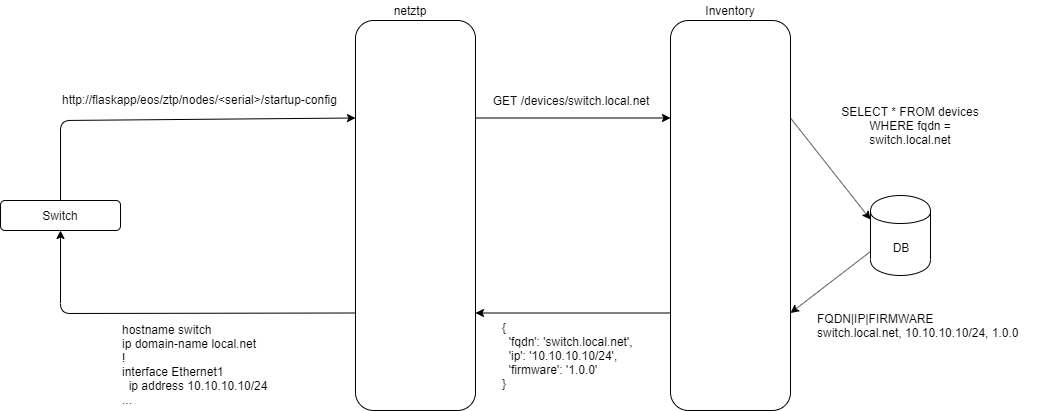

The diagram above was exported from draw.io. Its source (the exported page's mxGraphModel, read from the mxfile embedded in the PNG):
<mxGraphModel dx="1408" dy="748" grid="1" gridSize="10" guides="1" tooltips="1" connect="1" arrows="1" fold="1" page="1" pageScale="1" pageWidth="850" pageHeight="1100" math="0" shadow="0">
  <root>
    <mxCell id="0" />
    <mxCell id="1" parent="0" />
    <mxCell id="A5_hBUT_BzZ8lNrafJbu-1" value="DB" style="shape=cylinder;whiteSpace=wrap;html=1;boundedLbl=1;backgroundOutline=1;" vertex="1" parent="1">
      <mxGeometry x="910" y="485" width="60" height="80" as="geometry" />
    </mxCell>
    <mxCell id="A5_hBUT_BzZ8lNrafJbu-3" value="" style="rounded=1;whiteSpace=wrap;html=1;" vertex="1" parent="1">
      <mxGeometry x="395" y="310" width="120" height="390" as="geometry" />
    </mxCell>
    <mxCell id="A5_hBUT_BzZ8lNrafJbu-4" value="Switch" style="rounded=1;whiteSpace=wrap;html=1;" vertex="1" parent="1">
      <mxGeometry x="40" y="490" width="120" height="30" as="geometry" />
    </mxCell>
    <mxCell id="A5_hBUT_BzZ8lNrafJbu-5" value="http://flaskapp/eos/ztp/nodes/&amp;lt;serial&amp;gt;/startup-config" style="text;html=1;resizable=0;points=[];autosize=1;align=left;verticalAlign=top;spacingTop=-4;" vertex="1" parent="1">
      <mxGeometry x="100" y="380" width="290" height="20" as="geometry" />
    </mxCell>
    <mxCell id="A5_hBUT_BzZ8lNrafJbu-7" value="" style="rounded=1;whiteSpace=wrap;html=1;" vertex="1" parent="1">
      <mxGeometry x="710" y="310" width="120" height="390" as="geometry" />
    </mxCell>
    <mxCell id="A5_hBUT_BzZ8lNrafJbu-9" value="" style="endArrow=classic;html=1;exitX=0.5;exitY=0;exitDx=0;exitDy=0;entryX=0;entryY=0.25;entryDx=0;entryDy=0;" edge="1" parent="1" source="A5_hBUT_BzZ8lNrafJbu-4" target="A5_hBUT_BzZ8lNrafJbu-3">
      <mxGeometry width="50" height="50" relative="1" as="geometry">
        <mxPoint x="160" y="510" as="sourcePoint" />
        <mxPoint x="210" y="460" as="targetPoint" />
        <Array as="points">
          <mxPoint x="100" y="410" />
        </Array>
      </mxGeometry>
    </mxCell>
    <mxCell id="A5_hBUT_BzZ8lNrafJbu-10" value="" style="endArrow=classic;html=1;entryX=0.5;entryY=1;entryDx=0;entryDy=0;exitX=0;exitY=0.75;exitDx=0;exitDy=0;" edge="1" parent="1" source="A5_hBUT_BzZ8lNrafJbu-3" target="A5_hBUT_BzZ8lNrafJbu-4">
      <mxGeometry width="50" height="50" relative="1" as="geometry">
        <mxPoint x="160" y="680" as="sourcePoint" />
        <mxPoint x="405" y="417.5" as="targetPoint" />
        <Array as="points">
          <mxPoint x="100" y="603" />
        </Array>
      </mxGeometry>
    </mxCell>
    <mxCell id="A5_hBUT_BzZ8lNrafJbu-11" value="hostname switch&lt;br&gt;ip domain-name local.net&lt;br&gt;!&lt;br&gt;interface Ethernet1&lt;br&gt;&amp;nbsp; ip address 10.10.10.10/24&lt;br&gt;..." style="text;html=1;resizable=0;points=[];autosize=1;align=left;verticalAlign=top;spacingTop=-4;" vertex="1" parent="1">
      <mxGeometry x="160" y="610" width="160" height="90" as="geometry" />
    </mxCell>
    <mxCell id="A5_hBUT_BzZ8lNrafJbu-12" value="netztp" style="text;html=1;strokeColor=none;fillColor=none;align=center;verticalAlign=middle;whiteSpace=wrap;rounded=0;" vertex="1" parent="1">
      <mxGeometry x="429" y="290" width="40" height="20" as="geometry" />
    </mxCell>
    <mxCell id="A5_hBUT_BzZ8lNrafJbu-13" value="" style="endArrow=classic;html=1;exitX=1;exitY=0.25;exitDx=0;exitDy=0;entryX=0;entryY=0.25;entryDx=0;entryDy=0;" edge="1" parent="1" source="A5_hBUT_BzZ8lNrafJbu-3" target="A5_hBUT_BzZ8lNrafJbu-7">
      <mxGeometry width="50" height="50" relative="1" as="geometry">
        <mxPoint x="560" y="470" as="sourcePoint" />
        <mxPoint x="610" y="420" as="targetPoint" />
      </mxGeometry>
    </mxCell>
    <mxCell id="A5_hBUT_BzZ8lNrafJbu-14" value="GET /devices/switch.local.net" style="text;html=1;strokeColor=none;fillColor=none;align=center;verticalAlign=middle;whiteSpace=wrap;rounded=0;" vertex="1" parent="1">
      <mxGeometry x="530" y="380" width="160" height="20" as="geometry" />
    </mxCell>
    <mxCell id="A5_hBUT_BzZ8lNrafJbu-15" value="SELECT * FROM devices WHERE fqdn = switch.local.net" style="text;html=1;strokeColor=none;fillColor=none;align=center;verticalAlign=middle;whiteSpace=wrap;rounded=0;" vertex="1" parent="1">
      <mxGeometry x="870" y="390" width="160" height="50" as="geometry" />
    </mxCell>
    <mxCell id="A5_hBUT_BzZ8lNrafJbu-16" value="" style="endArrow=classic;html=1;entryX=0;entryY=0.3;entryDx=0;entryDy=0;exitX=1;exitY=0.25;exitDx=0;exitDy=0;" edge="1" parent="1" source="A5_hBUT_BzZ8lNrafJbu-7" target="A5_hBUT_BzZ8lNrafJbu-1">
      <mxGeometry width="50" height="50" relative="1" as="geometry">
        <mxPoint x="910" y="610" as="sourcePoint" />
        <mxPoint x="920" y="500" as="targetPoint" />
      </mxGeometry>
    </mxCell>
    <mxCell id="A5_hBUT_BzZ8lNrafJbu-17" value="" style="endArrow=classic;html=1;entryX=1;entryY=0.75;entryDx=0;entryDy=0;exitX=0;exitY=0.7;exitDx=0;exitDy=0;" edge="1" parent="1" source="A5_hBUT_BzZ8lNrafJbu-1" target="A5_hBUT_BzZ8lNrafJbu-7">
      <mxGeometry width="50" height="50" relative="1" as="geometry">
        <mxPoint x="840" y="417.5" as="sourcePoint" />
        <mxPoint x="920" y="519" as="targetPoint" />
      </mxGeometry>
    </mxCell>
    <mxCell id="A5_hBUT_BzZ8lNrafJbu-18" value="FQDN|IP|FIRMWARE&lt;br&gt;switch.local.net, 10.10.10.10/24, 1.0.0" style="text;html=1;strokeColor=none;fillColor=none;align=left;verticalAlign=middle;whiteSpace=wrap;rounded=0;" vertex="1" parent="1">
      <mxGeometry x="855" y="590" width="230" height="50" as="geometry" />
    </mxCell>
    <mxCell id="A5_hBUT_BzZ8lNrafJbu-19" value="{&lt;br&gt;&amp;nbsp; 'fqdn': 'switch.local.net',&lt;br&gt;&amp;nbsp; 'ip': '10.10.10.10/24',&lt;br&gt;&amp;nbsp; 'firmware': '1.0.0'&lt;br&gt;}" style="text;html=1;strokeColor=none;fillColor=none;align=left;verticalAlign=middle;whiteSpace=wrap;rounded=0;" vertex="1" parent="1">
      <mxGeometry x="540" y="620" width="145" height="50" as="geometry" />
    </mxCell>
    <mxCell id="A5_hBUT_BzZ8lNrafJbu-20" value="" style="endArrow=classic;html=1;exitX=0;exitY=0.75;exitDx=0;exitDy=0;entryX=1;entryY=0.75;entryDx=0;entryDy=0;" edge="1" parent="1" source="A5_hBUT_BzZ8lNrafJbu-7" target="A5_hBUT_BzZ8lNrafJbu-3">
      <mxGeometry width="50" height="50" relative="1" as="geometry">
        <mxPoint x="525" y="417.5" as="sourcePoint" />
        <mxPoint x="720" y="417.5" as="targetPoint" />
      </mxGeometry>
    </mxCell>
    <mxCell id="A5_hBUT_BzZ8lNrafJbu-21" value="Inventory" style="text;html=1;strokeColor=none;fillColor=none;align=center;verticalAlign=middle;whiteSpace=wrap;rounded=0;" vertex="1" parent="1">
      <mxGeometry x="750" y="290" width="40" height="20" as="geometry" />
    </mxCell>
  </root>
</mxGraphModel>